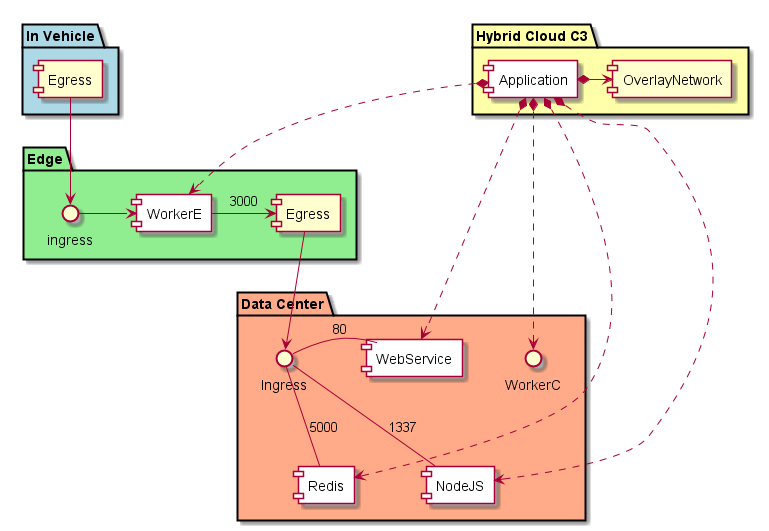

The diagram above was rendered by PlantUML. Its source (embedded in the PNG):
@startuml

package "Hybrid Cloud C3" #ffffaa {
  component Application #ffffff
  component OverlayNetwork
  Application *-> OverlayNetwork
}
package "In Vehicle" #lightblue {
  component Egress as IVE
}
package "Edge" #lightgreen {
  interface ingress as EVI
  component Egress as EVE
  component WorkerE #ffffff
  EVI ->  WorkerE
  WorkerE -> EVE : 3000
}

package "Data Center" #ffaa88{
  interface Ingress as DCI
  component WebService #ffffff
  component Redis #ffffff
  component NodeJS #ffffff
  Application *..> WebService
  Application *..> Redis
  Application *..> NodeJS
  Application *..> WorkerC
  Application *..> WorkerE
  DCI - WebService : 80

  DCI -- Redis : 5000
  DCI -- NodeJS : 1337
}

IVE --> EVI
EVE --> DCI

@enduml